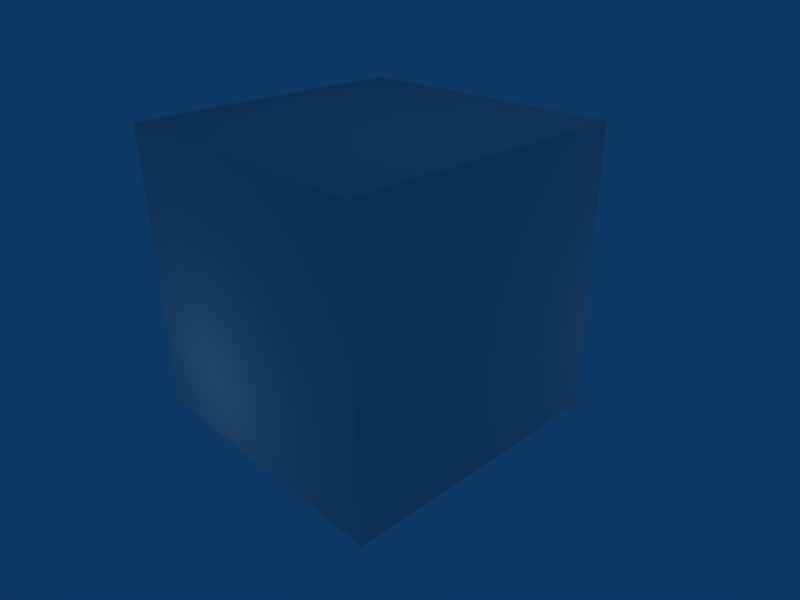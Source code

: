 # Source: wuerfel.blend  (saved by Blender 2.46.0; exported with 4.5.12 LTS)
import bpy
from mathutils import Matrix  # noqa: F401  (used for matrix-valued properties, if any)

bpy.ops.wm.read_factory_settings(use_empty=True)
scene = bpy.context.scene
scene.name = 'Scene'

# ---- collections
col_collection_1 = bpy.data.collections.new('Collection 1'); scene.collection.children.link(col_collection_1)

# ---- materials (node trees are filled in below, after node groups)
mat_material = bpy.data.materials.new('Material')
mat_material.alpha_threshold = 0.0
mat_material.roughness = 0.5
mat_material.line_color = (0.0, 0.0, 0.0, 1.0)

# ---- material node trees

# ---- world
world_world = bpy.data.worlds.new('World'); scene.world = world_world
world_world.color = (0.05656, 0.2208, 0.4)
world_world.use_sun_shadow = False
world_world.sun_shadow_jitter_overblur = 0.0
world_world.cycles.sampling_method = 'MANUAL'
world_world.cycles.sample_map_resolution = 256

# ---- cameras
cam_camera = bpy.data.cameras.new('Camera')
cam_camera.passepartout_alpha = 0.2
cam_camera.clip_end = 100.0
cam_camera.lens = 35.0
cam_camera.ortho_scale = 7.314
cam_camera.show_passepartout = False
cam_camera.show_safe_areas = True
cam_camera.dof.focus_distance = 0.0
cam_camera.dof.aperture_fstop = 128.0

# ---- lights
light_lamp_002 = bpy.data.lights.new('Lamp.002', 'POINT')
light_lamp_002.transmission_factor = 0.0
light_lamp_002.energy = 100.0
light_lamp_002.shadow_buffer_clip_start = 0.5
light_lamp_002.shadow_soft_size = 1.0
light_lamp_002.shadow_maximum_resolution = 0.006
light_lamp_002.use_absolute_resolution = True
light_lamp_002.cycles.use_multiple_importance_sampling = False
light_lamp_001 = bpy.data.lights.new('Lamp.001', 'POINT')
light_lamp_001.transmission_factor = 0.0
light_lamp_001.energy = 100.0
light_lamp_001.shadow_buffer_clip_start = 0.5
light_lamp_001.shadow_soft_size = 1.0
light_lamp_001.shadow_maximum_resolution = 0.006
light_lamp_001.use_absolute_resolution = True
light_lamp_001.cycles.use_multiple_importance_sampling = False
light_spot = bpy.data.lights.new('Spot', 'POINT')
light_spot.transmission_factor = 0.0
light_spot.cutoff_distance = 30.0
light_spot.energy = 100.0
light_spot.shadow_buffer_clip_start = 1.001
light_spot.shadow_soft_size = 1.0
light_spot.shadow_maximum_resolution = 0.006
light_spot.use_absolute_resolution = True
light_spot.cycles.use_multiple_importance_sampling = False

# ---- meshes
me_cube = bpy.data.meshes.new('Cube')
me_cube.from_pydata([(1.0, 1.0, -1.0), (1.0, -1.0, -1.0), (-1.0, -1.0, -1.0), (-1.0, 1.0, -1.0), (1.0, 1.0, 1.0), (1.0, -1.0, 1.0), (-1.0, -1.0, 1.0), (-1.0, 1.0, 1.0)], [], [(0, 1, 2, 3), (4, 7, 6, 5), (0, 4, 5, 1), (1, 5, 6, 2), (2, 6, 7, 3), (4, 0, 3, 7)])
me_cube.materials.append(mat_material)
me_cube.use_remesh_preserve_volume = False
me_cube.use_remesh_preserve_attributes = False
me_cube.use_mirror_vertex_groups = False
me_cube.update()

# ---- objects
ob_lamp_002 = bpy.data.objects.new('Lamp.002', light_lamp_002)
ob_lamp_001 = bpy.data.objects.new('Lamp.001', light_lamp_001)
ob_cube = bpy.data.objects.new('Cube', me_cube)
ob_lamp = bpy.data.objects.new('Lamp', light_spot)
ob_camera = bpy.data.objects.new('Camera', cam_camera)

# ---- transforms, parenting, visibility, modifiers, constraints
ob_lamp_002.location = (10.6, 8.942, -1.902)
ob_lamp_002.lock_rotations_4d = False
ob_lamp_002.empty_display_type = 'ARROWS'
ob_lamp_002.color = (0.0, 0.0, 0.0, 1.0)
ob_lamp_002.lineart.crease_threshold = 0.0
ob_lamp_001.location = (-2.314, -10.21, -2.939)
ob_lamp_001.lock_rotations_4d = False
ob_lamp_001.empty_display_type = 'ARROWS'
ob_lamp_001.color = (0.0, 0.0, 0.0, 1.0)
ob_lamp_001.lineart.crease_threshold = 0.0
ob_cube.location = (0.0, 0.0, 0.0)
ob_cube.scale = (5.593, 5.593, 5.593)
ob_cube.lock_rotations_4d = False
ob_cube.empty_display_type = 'ARROWS'
ob_cube.color = (0.0, 0.0, 0.0, 1.0)
ob_cube.lineart.crease_threshold = 0.0
ob_lamp.location = (4.076, 1.005, 13.97)
ob_lamp.rotation_euler = (0.6503, 0.05522, 1.866)
ob_lamp.lock_rotations_4d = False
ob_lamp.empty_display_type = 'ARROWS'
ob_lamp.color = (0.0, 0.0, 0.0, 0.0)
ob_lamp.lineart.crease_threshold = 0.0
ob_camera.location = (19.63, -16.94, 11.81)
ob_camera.rotation_euler = (1.109, 0.01082, 0.8149)
ob_camera.lock_rotations_4d = False
ob_camera.empty_display_type = 'ARROWS'
ob_camera.color = (0.0, 0.0, 0.0, 0.0)
ob_camera.display_type = 'WIRE'
ob_camera.lineart.crease_threshold = 0.0

# ---- collection membership
col_collection_1.objects.link(ob_lamp_002)
col_collection_1.objects.link(ob_lamp_001)
col_collection_1.objects.link(ob_cube)
col_collection_1.objects.link(ob_lamp)
col_collection_1.objects.link(ob_camera)

# ---- scene / render settings (as saved in the file)
scene.camera = ob_camera
scene.frame_start = 1; scene.frame_end = 250; scene.frame_set(1)
scene.render.engine = 'BLENDER_EEVEE_NEXT'
scene.render.image_settings.file_format = 'JPEG'
scene.render.image_settings.color_mode = 'RGB'
scene.render.image_settings.compression = 90
scene.render.resolution_x = 800
scene.render.resolution_y = 600
scene.render.pixel_aspect_x = 100.0
scene.render.pixel_aspect_y = 100.0
scene.render.fps = 25
scene.render.dither_intensity = 0.0
scene.render.use_compositing = False
scene.render.use_sequencer = False
scene.render.bake_margin = 2
scene.render.bake_bias = 0.0
scene.render.use_stamp_time = False
scene.render.use_stamp_date = False
scene.render.use_stamp_frame = False
scene.render.use_stamp_camera = False
scene.render.use_stamp_scene = False
scene.render.use_stamp_filename = False
scene.render.use_stamp_render_time = False
scene.render.stamp_font_size = 0
scene.cycles.use_denoising = False
scene.cycles.samples = 10
scene.cycles.sampling_pattern = 'TABULATED_SOBOL'
scene.cycles.light_sampling_threshold = 0.0
scene.cycles.use_adaptive_sampling = False
scene.cycles.use_light_tree = False
scene.cycles.blur_glossy = 0.0
scene.cycles.volume_bounces = 1
scene.cycles.pixel_filter_type = 'GAUSSIAN'
scene.cycles.sample_clamp_indirect = 0.0
scene.view_settings.view_transform = 'Raw'
bpy.context.view_layer.update()
